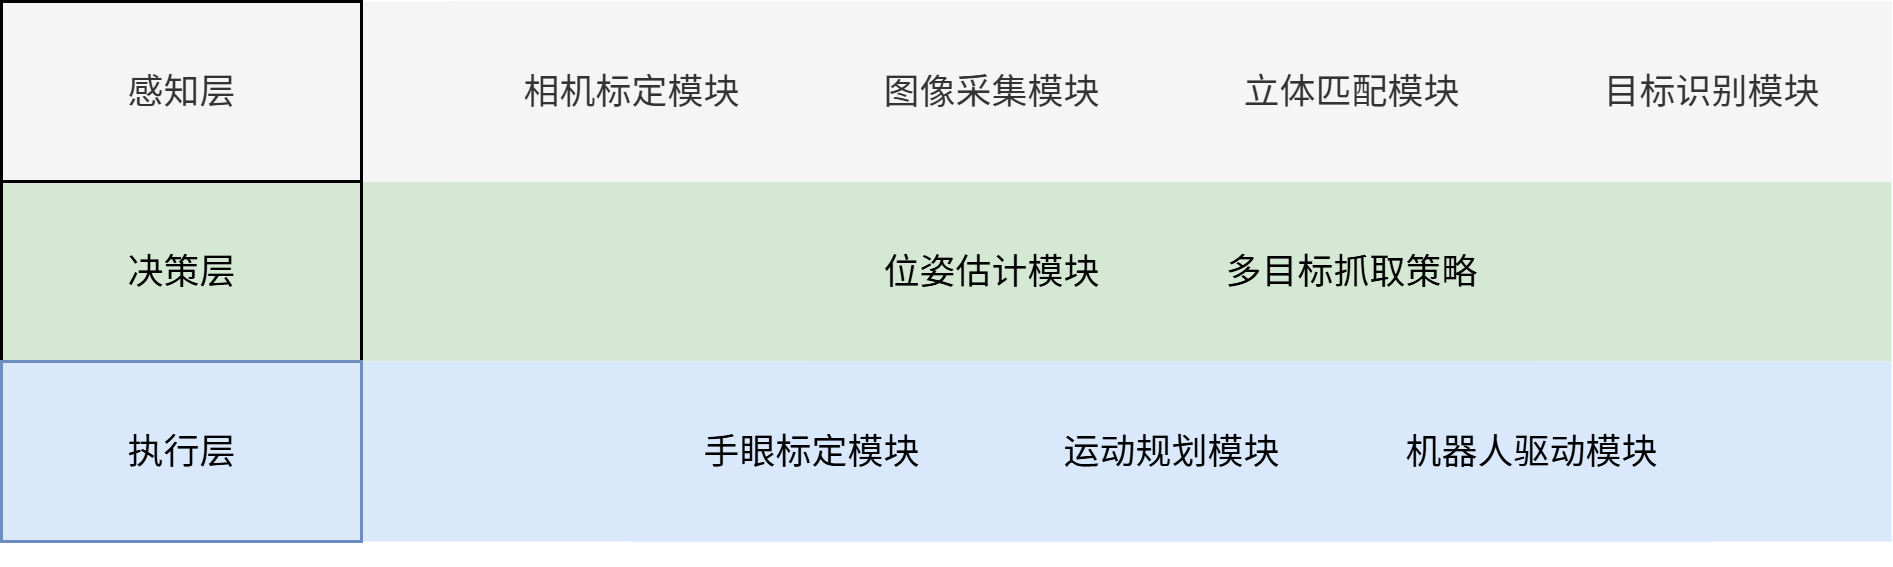

The diagram above was exported from draw.io. Its source (the exported page's mxGraphModel, read from the mxfile embedded in the PNG):
<mxGraphModel dx="2237" dy="833" grid="1" gridSize="10" guides="1" tooltips="1" connect="1" arrows="1" fold="1" page="1" pageScale="1" pageWidth="827" pageHeight="1169" math="0" shadow="0">
  <root>
    <mxCell id="0" />
    <mxCell id="1" parent="0" />
    <mxCell id="ga8ohn7yaDR81cizMo5v-39" value="" style="group" parent="1" vertex="1" connectable="0">
      <mxGeometry x="-220" y="350" width="630" height="60" as="geometry" />
    </mxCell>
    <mxCell id="ga8ohn7yaDR81cizMo5v-17" value="" style="rounded=0;whiteSpace=wrap;html=1;fillColor=#d5e8d4;strokeColor=none;" parent="ga8ohn7yaDR81cizMo5v-39" vertex="1">
      <mxGeometry width="630" height="60" as="geometry" />
    </mxCell>
    <mxCell id="ga8ohn7yaDR81cizMo5v-24" value="决策层" style="rounded=0;whiteSpace=wrap;html=1;strokeColor=default;fillColor=#d5e8d4;" parent="ga8ohn7yaDR81cizMo5v-39" vertex="1">
      <mxGeometry width="120" height="60" as="geometry" />
    </mxCell>
    <mxCell id="ga8ohn7yaDR81cizMo5v-37" value="" style="group;strokeColor=none;fillColor=#d5e8d4;" parent="ga8ohn7yaDR81cizMo5v-39" vertex="1" connectable="0">
      <mxGeometry x="270" width="240" height="60" as="geometry" />
    </mxCell>
    <mxCell id="ga8ohn7yaDR81cizMo5v-9" value="位姿估计模块" style="rounded=0;whiteSpace=wrap;html=1;strokeColor=none;fillColor=#d5e8d4;" parent="ga8ohn7yaDR81cizMo5v-37" vertex="1">
      <mxGeometry width="120" height="60" as="geometry" />
    </mxCell>
    <mxCell id="ga8ohn7yaDR81cizMo5v-18" value="多目标抓取策略" style="rounded=0;whiteSpace=wrap;html=1;strokeColor=none;fillColor=#d5e8d4;" parent="ga8ohn7yaDR81cizMo5v-37" vertex="1">
      <mxGeometry x="120" width="120" height="60" as="geometry" />
    </mxCell>
    <mxCell id="ga8ohn7yaDR81cizMo5v-22" style="edgeStyle=orthogonalEdgeStyle;rounded=0;orthogonalLoop=1;jettySize=auto;html=1;exitX=0.5;exitY=1;exitDx=0;exitDy=0;strokeColor=none;fillColor=#d5e8d4;" parent="ga8ohn7yaDR81cizMo5v-39" source="ga8ohn7yaDR81cizMo5v-17" target="ga8ohn7yaDR81cizMo5v-17" edge="1">
      <mxGeometry relative="1" as="geometry" />
    </mxCell>
    <mxCell id="ga8ohn7yaDR81cizMo5v-40" value="" style="group" parent="1" vertex="1" connectable="0">
      <mxGeometry x="-220" y="410" width="630" height="60" as="geometry" />
    </mxCell>
    <mxCell id="ga8ohn7yaDR81cizMo5v-31" value="" style="rounded=0;whiteSpace=wrap;html=1;strokeColor=none;fillColor=#dae8fc;" parent="ga8ohn7yaDR81cizMo5v-40" vertex="1">
      <mxGeometry width="630" height="60" as="geometry" />
    </mxCell>
    <mxCell id="ga8ohn7yaDR81cizMo5v-35" value="执行层" style="rounded=0;whiteSpace=wrap;html=1;strokeColor=#6c8ebf;fillColor=#dae8fc;" parent="ga8ohn7yaDR81cizMo5v-40" vertex="1">
      <mxGeometry width="120" height="60" as="geometry" />
    </mxCell>
    <mxCell id="ga8ohn7yaDR81cizMo5v-38" value="" style="group;strokeColor=none;fillColor=#dae8fc;" parent="ga8ohn7yaDR81cizMo5v-40" vertex="1" connectable="0">
      <mxGeometry x="210" width="360" height="60" as="geometry" />
    </mxCell>
    <mxCell id="ga8ohn7yaDR81cizMo5v-10" value="手眼标定模块" style="rounded=0;whiteSpace=wrap;html=1;strokeColor=none;fillColor=#dae8fc;" parent="ga8ohn7yaDR81cizMo5v-38" vertex="1">
      <mxGeometry width="120" height="60" as="geometry" />
    </mxCell>
    <mxCell id="ga8ohn7yaDR81cizMo5v-11" value="运动规划模块" style="rounded=0;whiteSpace=wrap;html=1;strokeColor=none;fillColor=#dae8fc;" parent="ga8ohn7yaDR81cizMo5v-38" vertex="1">
      <mxGeometry x="120" width="120" height="60" as="geometry" />
    </mxCell>
    <mxCell id="ga8ohn7yaDR81cizMo5v-32" value="机器人驱动模块" style="rounded=0;whiteSpace=wrap;html=1;strokeColor=none;fillColor=#dae8fc;" parent="ga8ohn7yaDR81cizMo5v-38" vertex="1">
      <mxGeometry x="240" width="120" height="60" as="geometry" />
    </mxCell>
    <mxCell id="ga8ohn7yaDR81cizMo5v-34" style="edgeStyle=orthogonalEdgeStyle;rounded=0;orthogonalLoop=1;jettySize=auto;html=1;exitX=0.5;exitY=1;exitDx=0;exitDy=0;strokeColor=none;" parent="ga8ohn7yaDR81cizMo5v-40" source="ga8ohn7yaDR81cizMo5v-31" target="ga8ohn7yaDR81cizMo5v-31" edge="1">
      <mxGeometry relative="1" as="geometry" />
    </mxCell>
    <mxCell id="ga8ohn7yaDR81cizMo5v-41" value="" style="group" parent="1" vertex="1" connectable="0">
      <mxGeometry x="-220" y="290" width="630" height="60" as="geometry" />
    </mxCell>
    <mxCell id="ga8ohn7yaDR81cizMo5v-4" value="" style="rounded=0;whiteSpace=wrap;html=1;fillColor=#f5f5f5;fontColor=#333333;strokeColor=none;" parent="ga8ohn7yaDR81cizMo5v-41" vertex="1">
      <mxGeometry width="630" height="60" as="geometry" />
    </mxCell>
    <mxCell id="ga8ohn7yaDR81cizMo5v-16" value="感知层" style="rounded=0;whiteSpace=wrap;html=1;strokeColor=default;fillColor=none;fontColor=#333333;" parent="ga8ohn7yaDR81cizMo5v-41" vertex="1">
      <mxGeometry width="120" height="60" as="geometry" />
    </mxCell>
    <mxCell id="ga8ohn7yaDR81cizMo5v-36" value="" style="group;strokeColor=none;fillColor=#f5f5f5;fontColor=#333333;" parent="ga8ohn7yaDR81cizMo5v-41" vertex="1" connectable="0">
      <mxGeometry x="150" width="480" height="60" as="geometry" />
    </mxCell>
    <mxCell id="ga8ohn7yaDR81cizMo5v-6" value="图像采集模块" style="rounded=0;whiteSpace=wrap;html=1;strokeColor=none;fillColor=#f5f5f5;fontColor=#333333;" parent="ga8ohn7yaDR81cizMo5v-36" vertex="1">
      <mxGeometry x="120" width="120" height="60" as="geometry" />
    </mxCell>
    <mxCell id="ga8ohn7yaDR81cizMo5v-7" value="目标识别模块" style="rounded=0;whiteSpace=wrap;html=1;strokeColor=none;fillColor=#f5f5f5;fontColor=#333333;" parent="ga8ohn7yaDR81cizMo5v-36" vertex="1">
      <mxGeometry x="360" width="120" height="60" as="geometry" />
    </mxCell>
    <mxCell id="ga8ohn7yaDR81cizMo5v-8" value="立体匹配模块" style="rounded=0;whiteSpace=wrap;html=1;strokeColor=none;fillColor=#f5f5f5;fontColor=#333333;" parent="ga8ohn7yaDR81cizMo5v-36" vertex="1">
      <mxGeometry x="240" width="120" height="60" as="geometry" />
    </mxCell>
    <mxCell id="ga8ohn7yaDR81cizMo5v-15" value="相机标定模块" style="rounded=0;whiteSpace=wrap;html=1;strokeColor=none;fillColor=#f5f5f5;fontColor=#333333;" parent="ga8ohn7yaDR81cizMo5v-36" vertex="1">
      <mxGeometry width="120" height="60" as="geometry" />
    </mxCell>
    <mxCell id="ga8ohn7yaDR81cizMo5v-14" style="edgeStyle=orthogonalEdgeStyle;rounded=0;orthogonalLoop=1;jettySize=auto;html=1;exitX=0.5;exitY=1;exitDx=0;exitDy=0;strokeColor=none;fillColor=#f5f5f5;" parent="ga8ohn7yaDR81cizMo5v-41" source="ga8ohn7yaDR81cizMo5v-4" target="ga8ohn7yaDR81cizMo5v-4" edge="1">
      <mxGeometry relative="1" as="geometry" />
    </mxCell>
  </root>
</mxGraphModel>